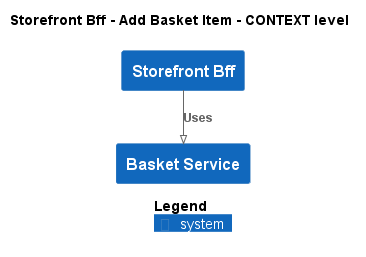

The diagram above was rendered by PlantUML. Its source (embedded in the PNG):
@startuml
!pragma layout smetana
!include ..\..\..\..\.c4s\C4_Context.puml

AddElementTag("state:new", $bgColor=green, $fontColor=#ffffff, $borderColor=green, $shadowing="False")
AddElementTag("state:changed", $bgColor=orange, $fontColor=#ffffff, $borderColor=orange, $shadowing="False")
AddElementTag("state:removed", $bgColor=red, $fontColor=#ffffff, $borderColor=red, $shadowing="False")

AddRelTag("state:new", $textColor=green, $lineColor=green)
AddRelTag("state:changed", $textColor=orange, $lineColor=orange)
AddRelTag("state:removed", $textColor=red, $lineColor=red)

SHOW_PERSON_PORTRAIT()
LAYOUT_TOP_DOWN()

skinparam linetype polyline

title Storefront Bff - Add Basket Item - CONTEXT level

System(ECommercePlatform.SoftwareSystems.StorefrontBff, "Storefront Bff", "")
System(ECommercePlatform.SoftwareSystems.BasketService, "Basket Service", "")

Rel(ECommercePlatform.SoftwareSystems.StorefrontBff, ECommercePlatform.SoftwareSystems.BasketService, "Uses")


SHOW_LEGEND()
@enduml